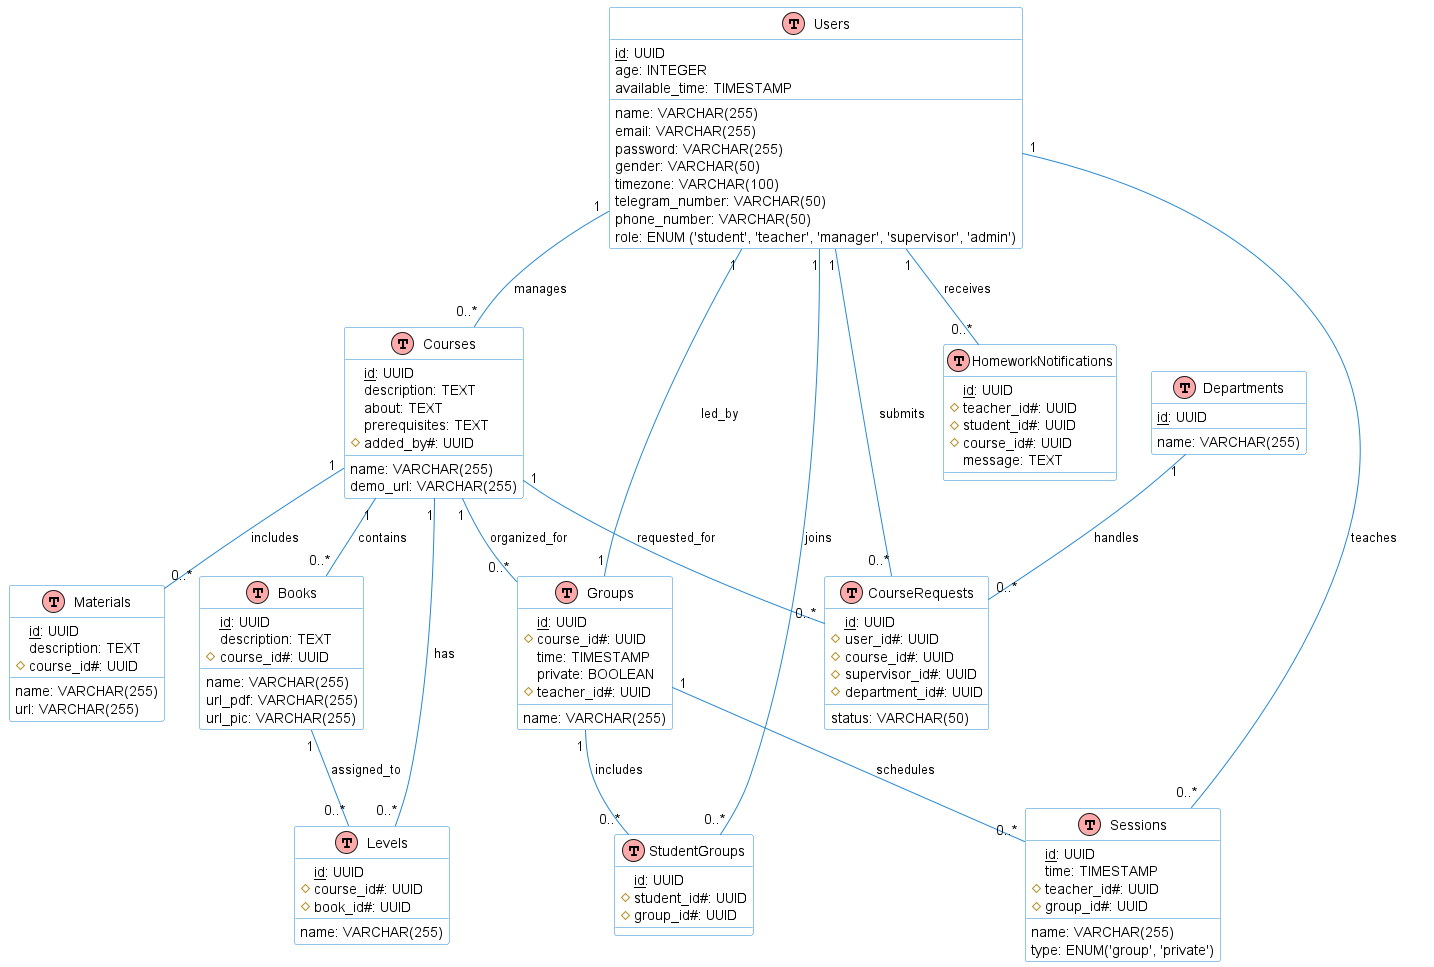

The diagram above was rendered by PlantUML. Its source (embedded in the PNG):
@startuml LMS Database Diagram

!define table(x) class x << (T,#FFAAAA) >>
!define primary_key(x) <u>x</u>
!define foreign_key(x) #x#

skinparam class {
    BackgroundColor White
    ArrowColor #2688d4
    BorderColor #2688d4
}

' Tables
table(Users) {
    primary_key(id): UUID
    name: VARCHAR(255)
    email: VARCHAR(255)
    password: VARCHAR(255)
    age: INTEGER
    gender: VARCHAR(50)
    timezone: VARCHAR(100)
    telegram_number: VARCHAR(50)
    phone_number: VARCHAR(50)
    available_time: TIMESTAMP
    role: ENUM ('student', 'teacher', 'manager', 'supervisor', 'admin')
}

table(Courses) {
    primary_key(id): UUID
    name: VARCHAR(255)
    description: TEXT
    about: TEXT
    demo_url: VARCHAR(255)
    prerequisites: TEXT
    foreign_key(added_by): UUID
}

table(Books) {
    primary_key(id): UUID
    name: VARCHAR(255)
    description: TEXT
    foreign_key(course_id): UUID
    url_pdf: VARCHAR(255)
    url_pic: VARCHAR(255)
}

table(Levels) {
    primary_key(id): UUID
    name: VARCHAR(255)
    foreign_key(course_id): UUID
    foreign_key(book_id): UUID
}

table(Materials) {
    primary_key(id): UUID
    name: VARCHAR(255)
    description: TEXT
    foreign_key(course_id): UUID
    url: VARCHAR(255)
}

table(Groups) {
    primary_key(id): UUID
    name: VARCHAR(255)
    foreign_key(course_id): UUID
    time: TIMESTAMP
    private: BOOLEAN
    foreign_key(teacher_id): UUID
}

table(StudentGroups) {
    primary_key(id): UUID
    foreign_key(student_id): UUID
    foreign_key(group_id): UUID
}

table(CourseRequests) {
    primary_key(id): UUID
    foreign_key(user_id): UUID
    foreign_key(course_id): UUID
    status: VARCHAR(50)
    foreign_key(supervisor_id): UUID
    foreign_key(department_id): UUID
}

table(Sessions) {
    primary_key(id): UUID
    name: VARCHAR(255)
    time: TIMESTAMP
    type: ENUM('group', 'private')
    foreign_key(teacher_id): UUID
    foreign_key(group_id): UUID
}

table(HomeworkNotifications) {
    primary_key(id): UUID
    foreign_key(teacher_id): UUID
    foreign_key(student_id): UUID
    foreign_key(course_id): UUID
    message: TEXT
}

table(Departments) {
    primary_key(id): UUID
    name: VARCHAR(255)
}

' Relationships
Users "1" -- "0..*" CourseRequests : submits
Users "1" -- "0..*" StudentGroups : joins
Users "1" -- "0..*" Sessions : teaches
Users "1" -- "0..*" HomeworkNotifications : receives
Users "1" -- "0..*" Courses : manages

Courses "1" -- "0..*" Books : contains
Courses "1" -- "0..*" Levels : has
Courses "1" -- "0..*" Materials : includes
Courses "1" -- "0..*" CourseRequests : requested_for
Courses "1" -- "0..*" Groups : organized_for

Groups "1" -- "0..*" StudentGroups : includes
Groups "1" -- "0..*" Sessions : schedules
Groups "1" -- "1" Users : led_by

Books "1" -- "0..*" Levels : assigned_to

Departments "1" -- "0..*" CourseRequests : handles

@enduml